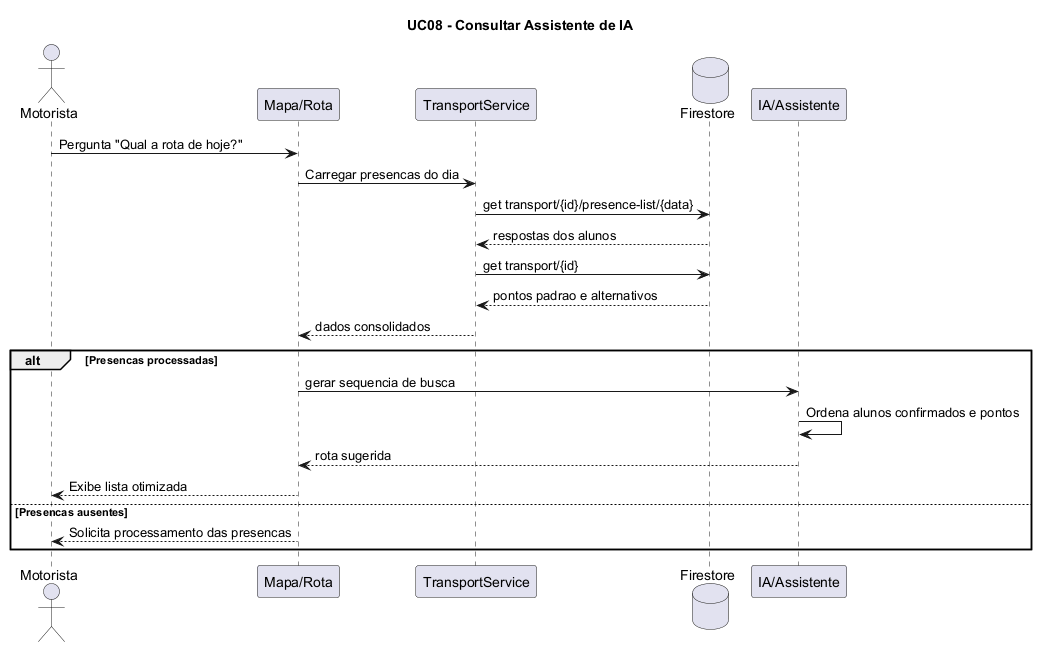

The diagram above was rendered by PlantUML. Its source (embedded in the PNG):
@startuml
title UC08 - Consultar Assistente de IA

actor Motorista

participant "Mapa/Rota" as Mapa
participant "TransportService" as Transporte
database "Firestore" as Firestore
participant "IA/Assistente" as IA

Motorista -> Mapa : Pergunta "Qual a rota de hoje?"
Mapa -> Transporte : Carregar presencas do dia
Transporte -> Firestore : get transport/{id}/presence-list/{data}
Firestore --> Transporte : respostas dos alunos
Transporte -> Firestore : get transport/{id}
Firestore --> Transporte : pontos padrao e alternativos
Transporte --> Mapa : dados consolidados

alt Presencas processadas
    Mapa -> IA : gerar sequencia de busca
    IA -> IA : Ordena alunos confirmados e pontos
    IA --> Mapa : rota sugerida
    Mapa --> Motorista : Exibe lista otimizada
else Presencas ausentes
    Mapa --> Motorista : Solicita processamento das presencas
end

@enduml